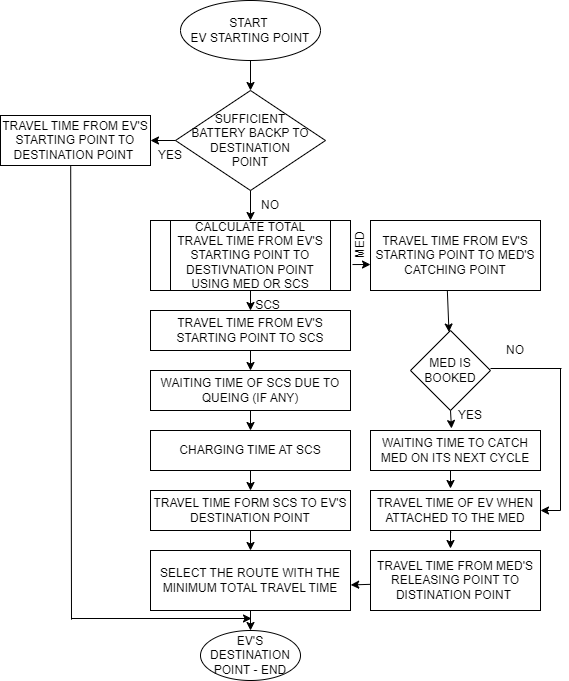

The diagram above was exported from draw.io. Its source (the exported page's mxGraphModel, read from the mxfile embedded in the PNG):
<mxGraphModel dx="868" dy="482" grid="1" gridSize="10" guides="1" tooltips="1" connect="1" arrows="1" fold="1" page="1" pageScale="1" pageWidth="850" pageHeight="1100" math="0" shadow="0">
  <root>
    <mxCell id="0" />
    <mxCell id="1" parent="0" />
    <mxCell id="R8SAv2CSbB5SBd3tzckm-3" value="START&amp;nbsp;&lt;br&gt;EV STARTING POINT" style="ellipse;whiteSpace=wrap;html=1;" parent="1" vertex="1">
      <mxGeometry x="330" y="30" width="140" height="60" as="geometry" />
    </mxCell>
    <mxCell id="R8SAv2CSbB5SBd3tzckm-4" value="SUFFICIENT &lt;br&gt;BATTERY BACKP TO DESTINATION &lt;br&gt;POINT" style="rhombus;whiteSpace=wrap;html=1;" parent="1" vertex="1">
      <mxGeometry x="325" y="120" width="150" height="100" as="geometry" />
    </mxCell>
    <mxCell id="R8SAv2CSbB5SBd3tzckm-5" value="TRAVEL TIME FROM EV'S STARTING POINT TO DESTINATION POINT&amp;nbsp;" style="rounded=0;whiteSpace=wrap;html=1;" parent="1" vertex="1">
      <mxGeometry x="150" y="145" width="150" height="50" as="geometry" />
    </mxCell>
    <mxCell id="R8SAv2CSbB5SBd3tzckm-6" value="CALCULATE TOTAL TRAVEL TIME FROM EV'S STARTING POINT TO DESTIVNATION POINT USING MED OR SCS" style="shape=process;whiteSpace=wrap;html=1;backgroundOutline=1;" parent="1" vertex="1">
      <mxGeometry x="300" y="250" width="200" height="70" as="geometry" />
    </mxCell>
    <mxCell id="R8SAv2CSbB5SBd3tzckm-7" value="" style="endArrow=classic;html=1;rounded=0;exitX=0.5;exitY=1;exitDx=0;exitDy=0;" parent="1" source="R8SAv2CSbB5SBd3tzckm-3" target="R8SAv2CSbB5SBd3tzckm-4" edge="1">
      <mxGeometry width="50" height="50" relative="1" as="geometry">
        <mxPoint x="511" y="248" as="sourcePoint" />
        <mxPoint x="561" y="198" as="targetPoint" />
      </mxGeometry>
    </mxCell>
    <mxCell id="R8SAv2CSbB5SBd3tzckm-8" value="" style="endArrow=classic;html=1;rounded=0;exitX=0.5;exitY=1;exitDx=0;exitDy=0;entryX=0.5;entryY=0;entryDx=0;entryDy=0;" parent="1" source="R8SAv2CSbB5SBd3tzckm-4" target="R8SAv2CSbB5SBd3tzckm-6" edge="1">
      <mxGeometry width="50" height="50" relative="1" as="geometry">
        <mxPoint x="511" y="248" as="sourcePoint" />
        <mxPoint x="561" y="198" as="targetPoint" />
      </mxGeometry>
    </mxCell>
    <mxCell id="R8SAv2CSbB5SBd3tzckm-9" value="" style="endArrow=classic;html=1;rounded=0;exitX=0;exitY=0.5;exitDx=0;exitDy=0;entryX=1;entryY=0.5;entryDx=0;entryDy=0;" parent="1" source="R8SAv2CSbB5SBd3tzckm-4" target="R8SAv2CSbB5SBd3tzckm-5" edge="1">
      <mxGeometry width="50" height="50" relative="1" as="geometry">
        <mxPoint x="511" y="248" as="sourcePoint" />
        <mxPoint x="561" y="198" as="targetPoint" />
      </mxGeometry>
    </mxCell>
    <mxCell id="R8SAv2CSbB5SBd3tzckm-10" value="TRAVEL TIME FROM EV'S STARTING POINT TO SCS" style="rounded=0;whiteSpace=wrap;html=1;" parent="1" vertex="1">
      <mxGeometry x="300" y="340" width="200" height="40" as="geometry" />
    </mxCell>
    <mxCell id="R8SAv2CSbB5SBd3tzckm-11" value="WAITING TIME OF SCS DUE TO QUEING (IF ANY)" style="rounded=0;whiteSpace=wrap;html=1;" parent="1" vertex="1">
      <mxGeometry x="300" y="400" width="200" height="40" as="geometry" />
    </mxCell>
    <mxCell id="R8SAv2CSbB5SBd3tzckm-12" value="" style="endArrow=classic;html=1;rounded=0;exitX=0.5;exitY=1;exitDx=0;exitDy=0;" parent="1" source="R8SAv2CSbB5SBd3tzckm-6" target="R8SAv2CSbB5SBd3tzckm-10" edge="1">
      <mxGeometry width="50" height="50" relative="1" as="geometry">
        <mxPoint x="581" y="358" as="sourcePoint" />
        <mxPoint x="631" y="308" as="targetPoint" />
      </mxGeometry>
    </mxCell>
    <mxCell id="R8SAv2CSbB5SBd3tzckm-13" value="" style="endArrow=classic;html=1;rounded=0;exitX=0.5;exitY=1;exitDx=0;exitDy=0;" parent="1" source="R8SAv2CSbB5SBd3tzckm-10" target="R8SAv2CSbB5SBd3tzckm-11" edge="1">
      <mxGeometry width="50" height="50" relative="1" as="geometry">
        <mxPoint x="531" y="388" as="sourcePoint" />
        <mxPoint x="581" y="338" as="targetPoint" />
      </mxGeometry>
    </mxCell>
    <mxCell id="R8SAv2CSbB5SBd3tzckm-14" value="CHARGING TIME AT SCS" style="rounded=0;whiteSpace=wrap;html=1;" parent="1" vertex="1">
      <mxGeometry x="300" y="460" width="200" height="40" as="geometry" />
    </mxCell>
    <mxCell id="R8SAv2CSbB5SBd3tzckm-16" value="" style="endArrow=classic;html=1;rounded=0;exitX=0.5;exitY=1;exitDx=0;exitDy=0;" parent="1" source="R8SAv2CSbB5SBd3tzckm-11" target="R8SAv2CSbB5SBd3tzckm-14" edge="1">
      <mxGeometry width="50" height="50" relative="1" as="geometry">
        <mxPoint x="411" y="628" as="sourcePoint" />
        <mxPoint x="461" y="578" as="targetPoint" />
      </mxGeometry>
    </mxCell>
    <mxCell id="R8SAv2CSbB5SBd3tzckm-17" value="TRAVEL TIME FORM SCS TO EV'S DESTINATION POINT" style="rounded=0;whiteSpace=wrap;html=1;" parent="1" vertex="1">
      <mxGeometry x="300" y="520" width="200" height="40" as="geometry" />
    </mxCell>
    <mxCell id="R8SAv2CSbB5SBd3tzckm-18" value="" style="endArrow=classic;html=1;rounded=0;exitX=0.5;exitY=1;exitDx=0;exitDy=0;" parent="1" source="R8SAv2CSbB5SBd3tzckm-14" target="R8SAv2CSbB5SBd3tzckm-17" edge="1">
      <mxGeometry width="50" height="50" relative="1" as="geometry">
        <mxPoint x="591" y="638" as="sourcePoint" />
        <mxPoint x="641" y="588" as="targetPoint" />
      </mxGeometry>
    </mxCell>
    <mxCell id="R8SAv2CSbB5SBd3tzckm-19" value="TRAVEL TIME FROM EV'S STARTING POINT TO MED'S CATCHING POINT" style="rounded=0;whiteSpace=wrap;html=1;" parent="1" vertex="1">
      <mxGeometry x="520" y="250" width="170" height="70" as="geometry" />
    </mxCell>
    <mxCell id="R8SAv2CSbB5SBd3tzckm-20" value="MED IS BOOKED" style="rhombus;whiteSpace=wrap;html=1;" parent="1" vertex="1">
      <mxGeometry x="560" y="360" width="80" height="80" as="geometry" />
    </mxCell>
    <mxCell id="R8SAv2CSbB5SBd3tzckm-21" value="" style="endArrow=classic;html=1;rounded=0;exitX=1.01;exitY=0.629;exitDx=0;exitDy=0;exitPerimeter=0;entryX=0;entryY=0.629;entryDx=0;entryDy=0;entryPerimeter=0;" parent="1" source="R8SAv2CSbB5SBd3tzckm-6" target="R8SAv2CSbB5SBd3tzckm-19" edge="1">
      <mxGeometry width="50" height="50" relative="1" as="geometry">
        <mxPoint x="511" y="318" as="sourcePoint" />
        <mxPoint x="561" y="268" as="targetPoint" />
      </mxGeometry>
    </mxCell>
    <mxCell id="R8SAv2CSbB5SBd3tzckm-22" value="" style="endArrow=classic;html=1;rounded=0;exitX=0.452;exitY=1.002;exitDx=0;exitDy=0;exitPerimeter=0;" parent="1" source="R8SAv2CSbB5SBd3tzckm-19" target="R8SAv2CSbB5SBd3tzckm-20" edge="1">
      <mxGeometry width="50" height="50" relative="1" as="geometry">
        <mxPoint x="681" y="398" as="sourcePoint" />
        <mxPoint x="731" y="348" as="targetPoint" />
      </mxGeometry>
    </mxCell>
    <mxCell id="R8SAv2CSbB5SBd3tzckm-23" value="WAITING TIME TO CATCH MED ON ITS NEXT CYCLE" style="rounded=0;whiteSpace=wrap;html=1;" parent="1" vertex="1">
      <mxGeometry x="520" y="460" width="170" height="40" as="geometry" />
    </mxCell>
    <mxCell id="R8SAv2CSbB5SBd3tzckm-24" value="TRAVEL TIME OF EV WHEN ATTACHED TO THE MED" style="rounded=0;whiteSpace=wrap;html=1;" parent="1" vertex="1">
      <mxGeometry x="520" y="520" width="170" height="40" as="geometry" />
    </mxCell>
    <mxCell id="R8SAv2CSbB5SBd3tzckm-25" value="" style="endArrow=classic;html=1;rounded=0;exitX=0.5;exitY=1;exitDx=0;exitDy=0;" parent="1" source="R8SAv2CSbB5SBd3tzckm-20" edge="1">
      <mxGeometry width="50" height="50" relative="1" as="geometry">
        <mxPoint x="511" y="518" as="sourcePoint" />
        <mxPoint x="601" y="458" as="targetPoint" />
      </mxGeometry>
    </mxCell>
    <mxCell id="R8SAv2CSbB5SBd3tzckm-27" value="TRAVEL TIME FROM MED'S RELEASING POINT TO DISTINATION POINT&amp;nbsp;" style="rounded=0;whiteSpace=wrap;html=1;" parent="1" vertex="1">
      <mxGeometry x="520" y="580" width="170" height="60" as="geometry" />
    </mxCell>
    <mxCell id="R8SAv2CSbB5SBd3tzckm-30" value="" style="endArrow=classic;html=1;rounded=0;" parent="1" edge="1">
      <mxGeometry width="50" height="50" relative="1" as="geometry">
        <mxPoint x="600" y="500" as="sourcePoint" />
        <mxPoint x="600" y="518" as="targetPoint" />
      </mxGeometry>
    </mxCell>
    <mxCell id="R8SAv2CSbB5SBd3tzckm-31" value="" style="endArrow=classic;html=1;rounded=0;exitX=0.472;exitY=1.061;exitDx=0;exitDy=0;exitPerimeter=0;" parent="1" source="R8SAv2CSbB5SBd3tzckm-24" edge="1">
      <mxGeometry width="50" height="50" relative="1" as="geometry">
        <mxPoint x="711" y="568" as="sourcePoint" />
        <mxPoint x="600" y="578" as="targetPoint" />
        <Array as="points">
          <mxPoint x="600" y="560" />
        </Array>
      </mxGeometry>
    </mxCell>
    <mxCell id="R8SAv2CSbB5SBd3tzckm-32" value="SELECT THE ROUTE WITH THE MINIMUM TOTAL TRAVEL TIME" style="rounded=0;whiteSpace=wrap;html=1;" parent="1" vertex="1">
      <mxGeometry x="300" y="580" width="200" height="60" as="geometry" />
    </mxCell>
    <mxCell id="R8SAv2CSbB5SBd3tzckm-33" value="" style="endArrow=classic;html=1;rounded=0;exitX=-0.002;exitY=0.564;exitDx=0;exitDy=0;exitPerimeter=0;entryX=1.001;entryY=0.574;entryDx=0;entryDy=0;entryPerimeter=0;" parent="1" source="R8SAv2CSbB5SBd3tzckm-27" target="R8SAv2CSbB5SBd3tzckm-32" edge="1">
      <mxGeometry width="50" height="50" relative="1" as="geometry">
        <mxPoint x="521" y="618" as="sourcePoint" />
        <mxPoint x="571" y="568" as="targetPoint" />
      </mxGeometry>
    </mxCell>
    <mxCell id="R8SAv2CSbB5SBd3tzckm-34" value="" style="endArrow=classic;html=1;rounded=0;exitX=0.5;exitY=1;exitDx=0;exitDy=0;entryX=0.5;entryY=0;entryDx=0;entryDy=0;" parent="1" source="R8SAv2CSbB5SBd3tzckm-17" target="R8SAv2CSbB5SBd3tzckm-32" edge="1">
      <mxGeometry width="50" height="50" relative="1" as="geometry">
        <mxPoint x="451" y="618" as="sourcePoint" />
        <mxPoint x="501" y="568" as="targetPoint" />
      </mxGeometry>
    </mxCell>
    <mxCell id="R8SAv2CSbB5SBd3tzckm-35" value="EV'S DESTINATION POINT - END" style="ellipse;whiteSpace=wrap;html=1;" parent="1" vertex="1">
      <mxGeometry x="350" y="660" width="100" height="50" as="geometry" />
    </mxCell>
    <mxCell id="R8SAv2CSbB5SBd3tzckm-36" value="" style="endArrow=classic;html=1;rounded=0;exitX=0.5;exitY=1;exitDx=0;exitDy=0;" parent="1" source="R8SAv2CSbB5SBd3tzckm-32" target="R8SAv2CSbB5SBd3tzckm-35" edge="1">
      <mxGeometry width="50" height="50" relative="1" as="geometry">
        <mxPoint x="451" y="608" as="sourcePoint" />
        <mxPoint x="501" y="558" as="targetPoint" />
      </mxGeometry>
    </mxCell>
    <mxCell id="R8SAv2CSbB5SBd3tzckm-38" value="" style="endArrow=none;html=1;rounded=0;entryX=0.468;entryY=1.011;entryDx=0;entryDy=0;entryPerimeter=0;" parent="1" target="R8SAv2CSbB5SBd3tzckm-5" edge="1">
      <mxGeometry width="50" height="50" relative="1" as="geometry">
        <mxPoint x="221" y="649.1428571428571" as="sourcePoint" />
        <mxPoint x="221" y="198" as="targetPoint" />
      </mxGeometry>
    </mxCell>
    <mxCell id="R8SAv2CSbB5SBd3tzckm-39" value="" style="endArrow=classic;html=1;rounded=0;" parent="1" edge="1">
      <mxGeometry width="50" height="50" relative="1" as="geometry">
        <mxPoint x="221" y="648" as="sourcePoint" />
        <mxPoint x="401" y="648" as="targetPoint" />
      </mxGeometry>
    </mxCell>
    <mxCell id="R8SAv2CSbB5SBd3tzckm-40" value="" style="endArrow=none;html=1;rounded=0;" parent="1" edge="1">
      <mxGeometry width="50" height="50" relative="1" as="geometry">
        <mxPoint x="711" y="398" as="sourcePoint" />
        <mxPoint x="640" y="398" as="targetPoint" />
      </mxGeometry>
    </mxCell>
    <mxCell id="R8SAv2CSbB5SBd3tzckm-41" value="" style="endArrow=none;html=1;rounded=0;" parent="1" edge="1">
      <mxGeometry width="50" height="50" relative="1" as="geometry">
        <mxPoint x="710" y="540" as="sourcePoint" />
        <mxPoint x="710" y="398" as="targetPoint" />
      </mxGeometry>
    </mxCell>
    <mxCell id="R8SAv2CSbB5SBd3tzckm-44" value="" style="endArrow=classic;html=1;rounded=0;" parent="1" edge="1">
      <mxGeometry width="50" height="50" relative="1" as="geometry">
        <mxPoint x="710" y="540" as="sourcePoint" />
        <mxPoint x="690" y="540" as="targetPoint" />
      </mxGeometry>
    </mxCell>
    <mxCell id="R8SAv2CSbB5SBd3tzckm-45" value="NO" style="text;html=1;strokeColor=none;fillColor=none;align=center;verticalAlign=middle;whiteSpace=wrap;rounded=0;" parent="1" vertex="1">
      <mxGeometry x="390" y="220" width="60" height="30" as="geometry" />
    </mxCell>
    <mxCell id="R8SAv2CSbB5SBd3tzckm-46" value="YES" style="text;html=1;strokeColor=none;fillColor=none;align=center;verticalAlign=middle;whiteSpace=wrap;rounded=0;" parent="1" vertex="1">
      <mxGeometry x="290" y="170" width="60" height="30" as="geometry" />
    </mxCell>
    <mxCell id="R8SAv2CSbB5SBd3tzckm-47" value="YES" style="text;html=1;strokeColor=none;fillColor=none;align=center;verticalAlign=middle;whiteSpace=wrap;rounded=0;" parent="1" vertex="1">
      <mxGeometry x="590" y="430" width="60" height="30" as="geometry" />
    </mxCell>
    <mxCell id="R8SAv2CSbB5SBd3tzckm-48" value="NO" style="text;html=1;strokeColor=none;fillColor=none;align=center;verticalAlign=middle;whiteSpace=wrap;rounded=0;" parent="1" vertex="1">
      <mxGeometry x="650" y="370" width="30" height="20" as="geometry" />
    </mxCell>
    <mxCell id="RpdKa2bBbEQQDRwYlhuz-2" value="MED" style="text;html=1;strokeColor=none;fillColor=none;align=center;verticalAlign=middle;whiteSpace=wrap;rounded=0;rotation=-90;" parent="1" vertex="1">
      <mxGeometry x="490" y="270" width="40" height="10" as="geometry" />
    </mxCell>
    <mxCell id="RpdKa2bBbEQQDRwYlhuz-3" value="SCS" style="text;html=1;strokeColor=none;fillColor=none;align=center;verticalAlign=middle;whiteSpace=wrap;rounded=0;" parent="1" vertex="1">
      <mxGeometry x="410" y="330" width="15" height="10" as="geometry" />
    </mxCell>
  </root>
</mxGraphModel>